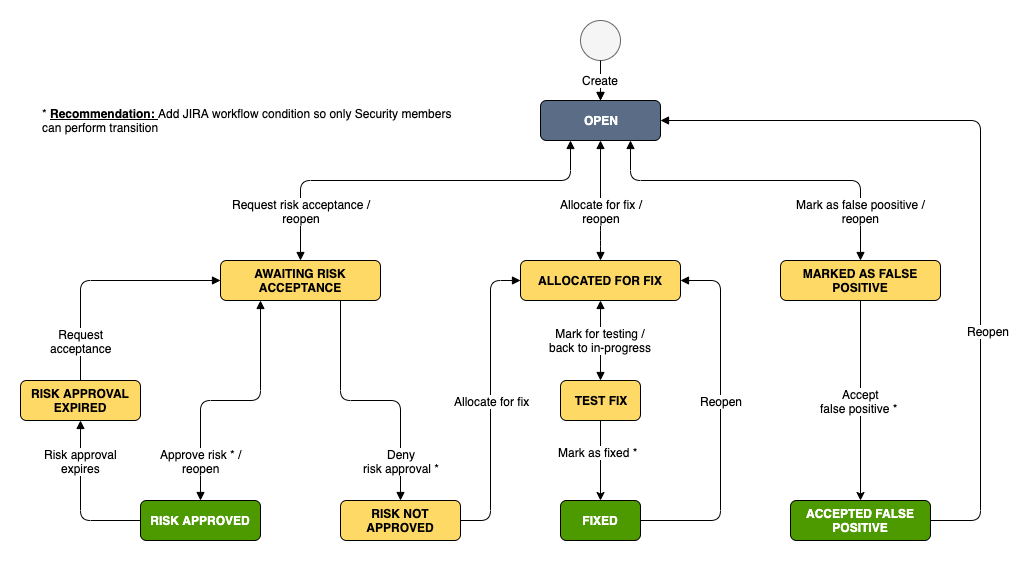

The diagram above was exported from draw.io. Its source (the exported page's mxGraphModel, read from the mxfile embedded in the PNG):
<mxGraphModel dx="1773" dy="487" grid="1" gridSize="10" guides="1" tooltips="1" connect="1" arrows="1" fold="1" page="1" pageScale="1" pageWidth="827" pageHeight="1169" math="0" shadow="0">
  <root>
    <mxCell id="QZnmsEYyQDsw7N7UYYAR-0" />
    <mxCell id="QZnmsEYyQDsw7N7UYYAR-1" parent="QZnmsEYyQDsw7N7UYYAR-0" />
    <mxCell id="Tprv4V1WNyVEwsMvxAAz-0" value="OPEN" style="rounded=1;whiteSpace=wrap;html=1;fontStyle=1;fillColor=#5A6C86;fontColor=#FFFFFF;" vertex="1" parent="QZnmsEYyQDsw7N7UYYAR-1">
      <mxGeometry x="80" y="120" width="120" height="40" as="geometry" />
    </mxCell>
    <mxCell id="Tprv4V1WNyVEwsMvxAAz-1" value="AWAITING RISK ACCEPTANCE" style="rounded=1;whiteSpace=wrap;html=1;fontStyle=1;fillColor=#FFD966;" vertex="1" parent="QZnmsEYyQDsw7N7UYYAR-1">
      <mxGeometry x="-240" y="280" width="160" height="40" as="geometry" />
    </mxCell>
    <mxCell id="Tprv4V1WNyVEwsMvxAAz-2" value="RISK APPROVAL EXPIRED" style="rounded=1;whiteSpace=wrap;html=1;fontStyle=1;fillColor=#FFD966;" vertex="1" parent="QZnmsEYyQDsw7N7UYYAR-1">
      <mxGeometry x="-440" y="400" width="120" height="40" as="geometry" />
    </mxCell>
    <mxCell id="Tprv4V1WNyVEwsMvxAAz-3" value="RISK APPROVED" style="rounded=1;whiteSpace=wrap;html=1;fontStyle=1;fillColor=#4D9900;fontColor=#FFFFFF;" vertex="1" parent="QZnmsEYyQDsw7N7UYYAR-1">
      <mxGeometry x="-320" y="520" width="120" height="40" as="geometry" />
    </mxCell>
    <mxCell id="Tprv4V1WNyVEwsMvxAAz-4" value="" style="endArrow=block;html=1;entryX=0.5;entryY=0;entryDx=0;entryDy=0;exitX=0.5;exitY=1;exitDx=0;exitDy=0;endFill=1;fontStyle=1" edge="1" parent="QZnmsEYyQDsw7N7UYYAR-1" target="Tprv4V1WNyVEwsMvxAAz-0">
      <mxGeometry width="50" height="50" relative="1" as="geometry">
        <mxPoint x="140" y="79.99999999999989" as="sourcePoint" />
        <mxPoint x="30" y="110" as="targetPoint" />
      </mxGeometry>
    </mxCell>
    <mxCell id="Tprv4V1WNyVEwsMvxAAz-5" value="ALLOCATED FOR FIX" style="rounded=1;whiteSpace=wrap;html=1;fontStyle=1;fillColor=#FFD966;" vertex="1" parent="QZnmsEYyQDsw7N7UYYAR-1">
      <mxGeometry x="60" y="280" width="160" height="40" as="geometry" />
    </mxCell>
    <mxCell id="Tprv4V1WNyVEwsMvxAAz-6" value="TEST FIX" style="rounded=1;whiteSpace=wrap;html=1;fontStyle=1;fillColor=#FFD966;" vertex="1" parent="QZnmsEYyQDsw7N7UYYAR-1">
      <mxGeometry x="100" y="400" width="80" height="40" as="geometry" />
    </mxCell>
    <mxCell id="Tprv4V1WNyVEwsMvxAAz-7" value="FIXED" style="rounded=1;whiteSpace=wrap;html=1;fontStyle=1;fillColor=#4D9900;fontColor=#FFFFFF;" vertex="1" parent="QZnmsEYyQDsw7N7UYYAR-1">
      <mxGeometry x="100" y="520" width="80" height="40" as="geometry" />
    </mxCell>
    <mxCell id="Tprv4V1WNyVEwsMvxAAz-8" value="" style="endArrow=block;html=1;exitX=0.5;exitY=0;exitDx=0;exitDy=0;endFill=1;edgeStyle=orthogonalEdgeStyle;fontStyle=1;entryX=0;entryY=0.5;entryDx=0;entryDy=0;" edge="1" parent="QZnmsEYyQDsw7N7UYYAR-1" source="Tprv4V1WNyVEwsMvxAAz-2" target="Tprv4V1WNyVEwsMvxAAz-1">
      <mxGeometry width="50" height="50" relative="1" as="geometry">
        <mxPoint x="10" y="150" as="sourcePoint" />
        <mxPoint x="-240" y="410" as="targetPoint" />
        <Array as="points">
          <mxPoint x="-380" y="300" />
        </Array>
      </mxGeometry>
    </mxCell>
    <mxCell id="Tprv4V1WNyVEwsMvxAAz-9" value="Request&lt;br&gt;acceptance" style="text;html=1;align=center;verticalAlign=middle;resizable=0;points=[];labelBackgroundColor=#ffffff;" vertex="1" connectable="0" parent="Tprv4V1WNyVEwsMvxAAz-8">
      <mxGeometry x="-0.3333" y="-10" relative="1" as="geometry">
        <mxPoint x="-10" y="40" as="offset" />
      </mxGeometry>
    </mxCell>
    <mxCell id="Tprv4V1WNyVEwsMvxAAz-10" value="RISK NOT APPROVED" style="rounded=1;whiteSpace=wrap;html=1;fontStyle=1;fillColor=#FFD966;" vertex="1" parent="QZnmsEYyQDsw7N7UYYAR-1">
      <mxGeometry x="-120" y="520" width="120" height="40" as="geometry" />
    </mxCell>
    <mxCell id="Tprv4V1WNyVEwsMvxAAz-11" value="" style="endArrow=block;html=1;exitX=0.5;exitY=0;exitDx=0;exitDy=0;endFill=1;startArrow=block;startFill=1;entryX=0.5;entryY=1;entryDx=0;entryDy=0;fontStyle=1" edge="1" parent="QZnmsEYyQDsw7N7UYYAR-1" source="Tprv4V1WNyVEwsMvxAAz-6" target="Tprv4V1WNyVEwsMvxAAz-5">
      <mxGeometry width="50" height="50" relative="1" as="geometry">
        <mxPoint x="310" y="310" as="sourcePoint" />
        <mxPoint x="230" y="310" as="targetPoint" />
      </mxGeometry>
    </mxCell>
    <mxCell id="Tprv4V1WNyVEwsMvxAAz-12" value="" style="endArrow=block;html=1;exitX=1;exitY=0.5;exitDx=0;exitDy=0;endFill=1;edgeStyle=orthogonalEdgeStyle;entryX=0;entryY=0.5;entryDx=0;entryDy=0;fontStyle=1" edge="1" parent="QZnmsEYyQDsw7N7UYYAR-1" source="Tprv4V1WNyVEwsMvxAAz-10" target="Tprv4V1WNyVEwsMvxAAz-5">
      <mxGeometry width="50" height="50" relative="1" as="geometry">
        <mxPoint x="100" y="390" as="sourcePoint" />
        <mxPoint x="270" y="470" as="targetPoint" />
      </mxGeometry>
    </mxCell>
    <mxCell id="Tprv4V1WNyVEwsMvxAAz-13" value="Allocate for fix&amp;nbsp;" style="text;html=1;align=center;verticalAlign=middle;resizable=0;points=[];labelBackgroundColor=#ffffff;" vertex="1" connectable="0" parent="Tprv4V1WNyVEwsMvxAAz-12">
      <mxGeometry x="0.1963" y="-3" relative="1" as="geometry">
        <mxPoint y="29" as="offset" />
      </mxGeometry>
    </mxCell>
    <mxCell id="Tprv4V1WNyVEwsMvxAAz-14" style="edgeStyle=orthogonalEdgeStyle;rounded=0;orthogonalLoop=1;jettySize=auto;html=1;" edge="1" parent="QZnmsEYyQDsw7N7UYYAR-1" source="Tprv4V1WNyVEwsMvxAAz-16" target="Tprv4V1WNyVEwsMvxAAz-19">
      <mxGeometry relative="1" as="geometry" />
    </mxCell>
    <mxCell id="Tprv4V1WNyVEwsMvxAAz-15" value="Accept&lt;br&gt;false positive *&amp;nbsp;" style="text;html=1;align=center;verticalAlign=middle;resizable=0;points=[];labelBackgroundColor=#ffffff;" vertex="1" connectable="0" parent="Tprv4V1WNyVEwsMvxAAz-14">
      <mxGeometry x="-0.2318" y="-3" relative="1" as="geometry">
        <mxPoint x="3" y="23" as="offset" />
      </mxGeometry>
    </mxCell>
    <mxCell id="Tprv4V1WNyVEwsMvxAAz-16" value="MARKED AS FALSE POSITIVE" style="rounded=1;whiteSpace=wrap;html=1;fontStyle=1;fillColor=#FFD966;" vertex="1" parent="QZnmsEYyQDsw7N7UYYAR-1">
      <mxGeometry x="320" y="280" width="160" height="40" as="geometry" />
    </mxCell>
    <mxCell id="Tprv4V1WNyVEwsMvxAAz-17" value="" style="edgeStyle=orthogonalEdgeStyle;orthogonalLoop=1;jettySize=auto;html=1;rounded=1;startArrow=block;startFill=1;endArrow=block;endFill=1;fontStyle=1;exitX=0.5;exitY=0;exitDx=0;exitDy=0;entryX=0.75;entryY=1;entryDx=0;entryDy=0;" edge="1" parent="QZnmsEYyQDsw7N7UYYAR-1" source="Tprv4V1WNyVEwsMvxAAz-16" target="Tprv4V1WNyVEwsMvxAAz-0">
      <mxGeometry relative="1" as="geometry">
        <mxPoint x="640" y="280" as="sourcePoint" />
        <mxPoint x="340" y="149.9999999999999" as="targetPoint" />
        <Array as="points">
          <mxPoint x="400" y="200" />
          <mxPoint x="170" y="200" />
        </Array>
      </mxGeometry>
    </mxCell>
    <mxCell id="Tprv4V1WNyVEwsMvxAAz-18" value="Mark as false poositive /&lt;br&gt;reopen" style="text;html=1;align=center;verticalAlign=middle;resizable=0;points=[];labelBackgroundColor=#ffffff;" vertex="1" connectable="0" parent="Tprv4V1WNyVEwsMvxAAz-17">
      <mxGeometry x="0.8233" y="-1" relative="1" as="geometry">
        <mxPoint x="229" y="39" as="offset" />
      </mxGeometry>
    </mxCell>
    <mxCell id="Tprv4V1WNyVEwsMvxAAz-19" value="ACCEPTED FALSE POSITIVE" style="rounded=1;whiteSpace=wrap;html=1;fontStyle=1;fillColor=#4D9900;fontColor=#FFFFFF;" vertex="1" parent="QZnmsEYyQDsw7N7UYYAR-1">
      <mxGeometry x="330" y="520" width="140" height="40" as="geometry" />
    </mxCell>
    <mxCell id="Tprv4V1WNyVEwsMvxAAz-21" value="* &lt;b&gt;&lt;u&gt;Recommendation: &lt;/u&gt;&lt;/b&gt;Add JIRA workflow condition so only Security members&amp;nbsp;&lt;br&gt;can perform transition&amp;nbsp; &amp;nbsp;" style="text;html=1;" vertex="1" parent="QZnmsEYyQDsw7N7UYYAR-1">
      <mxGeometry x="-420" y="120" width="400" height="30" as="geometry" />
    </mxCell>
    <mxCell id="Tprv4V1WNyVEwsMvxAAz-22" value="Mark for testing /&lt;br&gt;back to in-progress" style="text;html=1;align=center;verticalAlign=middle;resizable=0;points=[];autosize=1;labelBackgroundColor=#ffffff;" vertex="1" parent="QZnmsEYyQDsw7N7UYYAR-1">
      <mxGeometry x="80" y="345" width="120" height="30" as="geometry" />
    </mxCell>
    <mxCell id="Tprv4V1WNyVEwsMvxAAz-23" value="" style="ellipse;whiteSpace=wrap;html=1;fontStyle=1;fillColor=#f5f5f5;strokeColor=#666666;fontColor=#333333;" vertex="1" parent="QZnmsEYyQDsw7N7UYYAR-1">
      <mxGeometry x="120" y="40" width="40" height="40" as="geometry" />
    </mxCell>
    <mxCell id="Tprv4V1WNyVEwsMvxAAz-24" value="Create" style="endArrow=block;html=1;entryX=0.5;entryY=0;entryDx=0;entryDy=0;exitX=0.5;exitY=1;exitDx=0;exitDy=0;endFill=1;fontStyle=0;fontSize=12;" edge="1" parent="QZnmsEYyQDsw7N7UYYAR-1" source="Tprv4V1WNyVEwsMvxAAz-23">
      <mxGeometry width="50" height="50" relative="1" as="geometry">
        <mxPoint x="-20" y="160" as="sourcePoint" />
        <mxPoint x="140" y="120" as="targetPoint" />
      </mxGeometry>
    </mxCell>
    <mxCell id="Tprv4V1WNyVEwsMvxAAz-25" value="" style="endArrow=block;html=1;exitX=1;exitY=0.5;exitDx=0;exitDy=0;endFill=1;edgeStyle=orthogonalEdgeStyle;entryX=1;entryY=0.5;entryDx=0;entryDy=0;fontStyle=1" edge="1" parent="QZnmsEYyQDsw7N7UYYAR-1" source="Tprv4V1WNyVEwsMvxAAz-19" target="Tprv4V1WNyVEwsMvxAAz-0">
      <mxGeometry width="50" height="50" relative="1" as="geometry">
        <mxPoint x="870" y="350" as="sourcePoint" />
        <mxPoint x="930" y="110" as="targetPoint" />
        <Array as="points">
          <mxPoint x="520" y="540" />
          <mxPoint x="520" y="140" />
        </Array>
      </mxGeometry>
    </mxCell>
    <mxCell id="Tprv4V1WNyVEwsMvxAAz-26" value="Reopen" style="text;html=1;align=center;verticalAlign=middle;resizable=0;points=[];labelBackgroundColor=#ffffff;" vertex="1" connectable="0" parent="Tprv4V1WNyVEwsMvxAAz-25">
      <mxGeometry x="0.1963" y="-3" relative="1" as="geometry">
        <mxPoint x="18" y="213" as="offset" />
      </mxGeometry>
    </mxCell>
    <mxCell id="Tprv4V1WNyVEwsMvxAAz-27" value="" style="endArrow=block;html=1;endFill=1;edgeStyle=orthogonalEdgeStyle;fontStyle=1;exitX=0.75;exitY=1;exitDx=0;exitDy=0;entryX=0.5;entryY=0;entryDx=0;entryDy=0;" edge="1" parent="QZnmsEYyQDsw7N7UYYAR-1" source="Tprv4V1WNyVEwsMvxAAz-1" target="Tprv4V1WNyVEwsMvxAAz-10">
      <mxGeometry width="50" height="50" relative="1" as="geometry">
        <mxPoint x="-60" y="590" as="sourcePoint" />
        <mxPoint y="560" as="targetPoint" />
        <Array as="points">
          <mxPoint x="-120" y="420" />
          <mxPoint x="-60" y="420" />
        </Array>
      </mxGeometry>
    </mxCell>
    <mxCell id="Tprv4V1WNyVEwsMvxAAz-28" value="Deny&lt;br&gt;risk approval *" style="text;html=1;align=center;verticalAlign=middle;resizable=0;points=[];labelBackgroundColor=#ffffff;" vertex="1" connectable="0" parent="Tprv4V1WNyVEwsMvxAAz-27">
      <mxGeometry x="-0.3333" y="-10" relative="1" as="geometry">
        <mxPoint x="70" y="73" as="offset" />
      </mxGeometry>
    </mxCell>
    <mxCell id="Tprv4V1WNyVEwsMvxAAz-29" value="" style="endArrow=block;html=1;endFill=1;edgeStyle=orthogonalEdgeStyle;fontStyle=1;entryX=0.5;entryY=1;entryDx=0;entryDy=0;exitX=0;exitY=0.5;exitDx=0;exitDy=0;" edge="1" parent="QZnmsEYyQDsw7N7UYYAR-1" source="Tprv4V1WNyVEwsMvxAAz-3" target="Tprv4V1WNyVEwsMvxAAz-2">
      <mxGeometry width="50" height="50" relative="1" as="geometry">
        <mxPoint x="-300" y="540" as="sourcePoint" />
        <mxPoint x="70" y="550" as="targetPoint" />
        <Array as="points">
          <mxPoint x="-380" y="540" />
        </Array>
      </mxGeometry>
    </mxCell>
    <mxCell id="Tprv4V1WNyVEwsMvxAAz-30" value="Risk approval&lt;br&gt;expires" style="text;html=1;align=center;verticalAlign=middle;resizable=0;points=[];labelBackgroundColor=#ffffff;" vertex="1" connectable="0" parent="Tprv4V1WNyVEwsMvxAAz-29">
      <mxGeometry x="-0.3333" y="-10" relative="1" as="geometry">
        <mxPoint x="-7" y="-50" as="offset" />
      </mxGeometry>
    </mxCell>
    <mxCell id="Tprv4V1WNyVEwsMvxAAz-31" value="" style="endArrow=block;html=1;exitX=1;exitY=0.5;exitDx=0;exitDy=0;endFill=1;edgeStyle=orthogonalEdgeStyle;entryX=1;entryY=0.5;entryDx=0;entryDy=0;fontStyle=1" edge="1" parent="QZnmsEYyQDsw7N7UYYAR-1" source="Tprv4V1WNyVEwsMvxAAz-7" target="Tprv4V1WNyVEwsMvxAAz-5">
      <mxGeometry width="50" height="50" relative="1" as="geometry">
        <mxPoint x="160" y="490" as="sourcePoint" />
        <mxPoint x="360" y="250" as="targetPoint" />
        <Array as="points">
          <mxPoint x="260" y="540" />
          <mxPoint x="260" y="300" />
        </Array>
      </mxGeometry>
    </mxCell>
    <mxCell id="Tprv4V1WNyVEwsMvxAAz-32" value="Reopen" style="text;html=1;align=center;verticalAlign=middle;resizable=0;points=[];labelBackgroundColor=#ffffff;" vertex="1" connectable="0" parent="Tprv4V1WNyVEwsMvxAAz-31">
      <mxGeometry x="0.1963" y="-3" relative="1" as="geometry">
        <mxPoint x="-3" y="15" as="offset" />
      </mxGeometry>
    </mxCell>
    <mxCell id="Tprv4V1WNyVEwsMvxAAz-33" style="edgeStyle=orthogonalEdgeStyle;rounded=0;orthogonalLoop=1;jettySize=auto;html=1;entryX=0.5;entryY=0;entryDx=0;entryDy=0;exitX=0.5;exitY=1;exitDx=0;exitDy=0;" edge="1" parent="QZnmsEYyQDsw7N7UYYAR-1" source="Tprv4V1WNyVEwsMvxAAz-6" target="Tprv4V1WNyVEwsMvxAAz-7">
      <mxGeometry relative="1" as="geometry">
        <mxPoint x="430" y="330" as="sourcePoint" />
        <mxPoint x="430" y="530" as="targetPoint" />
      </mxGeometry>
    </mxCell>
    <mxCell id="Tprv4V1WNyVEwsMvxAAz-34" value="Mark as fixed *" style="text;html=1;align=center;verticalAlign=middle;resizable=0;points=[];labelBackgroundColor=#ffffff;" vertex="1" connectable="0" parent="Tprv4V1WNyVEwsMvxAAz-33">
      <mxGeometry x="-0.2318" y="-3" relative="1" as="geometry">
        <mxPoint as="offset" />
      </mxGeometry>
    </mxCell>
    <mxCell id="Tprv4V1WNyVEwsMvxAAz-35" value="" style="endArrow=block;html=1;endFill=1;edgeStyle=orthogonalEdgeStyle;fontStyle=1;exitX=0.5;exitY=0;exitDx=0;exitDy=0;entryX=0.25;entryY=1;entryDx=0;entryDy=0;startArrow=block;startFill=1;" edge="1" parent="QZnmsEYyQDsw7N7UYYAR-1" source="Tprv4V1WNyVEwsMvxAAz-1" target="Tprv4V1WNyVEwsMvxAAz-0">
      <mxGeometry width="50" height="50" relative="1" as="geometry">
        <mxPoint x="-250" y="210" as="sourcePoint" />
        <mxPoint x="10" y="50" as="targetPoint" />
        <Array as="points">
          <mxPoint x="-160" y="200" />
          <mxPoint x="110" y="200" />
        </Array>
      </mxGeometry>
    </mxCell>
    <mxCell id="Tprv4V1WNyVEwsMvxAAz-36" value="Request&amp;nbsp;risk acceptance /&lt;br&gt;reopen" style="text;html=1;align=center;verticalAlign=middle;resizable=0;points=[];labelBackgroundColor=#ffffff;" vertex="1" connectable="0" parent="Tprv4V1WNyVEwsMvxAAz-35">
      <mxGeometry x="-0.3333" y="-10" relative="1" as="geometry">
        <mxPoint x="-50" y="20" as="offset" />
      </mxGeometry>
    </mxCell>
    <mxCell id="Tprv4V1WNyVEwsMvxAAz-37" value="" style="endArrow=block;html=1;endFill=1;edgeStyle=orthogonalEdgeStyle;fontStyle=1;exitX=0.5;exitY=0;exitDx=0;exitDy=0;entryX=0.5;entryY=1;entryDx=0;entryDy=0;startArrow=block;startFill=1;" edge="1" parent="QZnmsEYyQDsw7N7UYYAR-1" source="Tprv4V1WNyVEwsMvxAAz-5" target="Tprv4V1WNyVEwsMvxAAz-0">
      <mxGeometry width="50" height="50" relative="1" as="geometry">
        <mxPoint x="20" y="310" as="sourcePoint" />
        <mxPoint x="230" y="190" as="targetPoint" />
        <Array as="points">
          <mxPoint x="140" y="260" />
          <mxPoint x="140" y="260" />
        </Array>
      </mxGeometry>
    </mxCell>
    <mxCell id="Tprv4V1WNyVEwsMvxAAz-38" value="Allocate for fix /&lt;br&gt;reopen" style="text;html=1;align=center;verticalAlign=middle;resizable=0;points=[];labelBackgroundColor=#ffffff;" vertex="1" connectable="0" parent="Tprv4V1WNyVEwsMvxAAz-37">
      <mxGeometry x="-0.3333" y="-10" relative="1" as="geometry">
        <mxPoint x="-10" y="-10" as="offset" />
      </mxGeometry>
    </mxCell>
    <mxCell id="Tprv4V1WNyVEwsMvxAAz-39" value="" style="endArrow=block;html=1;endFill=1;edgeStyle=orthogonalEdgeStyle;fontStyle=1;exitX=0.5;exitY=0;exitDx=0;exitDy=0;entryX=0.25;entryY=1;entryDx=0;entryDy=0;startArrow=block;startFill=1;" edge="1" parent="QZnmsEYyQDsw7N7UYYAR-1" source="Tprv4V1WNyVEwsMvxAAz-3" target="Tprv4V1WNyVEwsMvxAAz-1">
      <mxGeometry width="50" height="50" relative="1" as="geometry">
        <mxPoint x="450" y="80" as="sourcePoint" />
        <mxPoint x="720" y="-40" as="targetPoint" />
        <Array as="points">
          <mxPoint x="-260" y="420" />
          <mxPoint x="-200" y="420" />
        </Array>
      </mxGeometry>
    </mxCell>
    <mxCell id="Tprv4V1WNyVEwsMvxAAz-40" value="Approve risk * /&lt;br&gt;reopen" style="text;html=1;align=center;verticalAlign=middle;resizable=0;points=[];labelBackgroundColor=#ffffff;" vertex="1" connectable="0" parent="Tprv4V1WNyVEwsMvxAAz-39">
      <mxGeometry x="-0.3333" y="-10" relative="1" as="geometry">
        <mxPoint x="-10" y="47" as="offset" />
      </mxGeometry>
    </mxCell>
  </root>
</mxGraphModel>